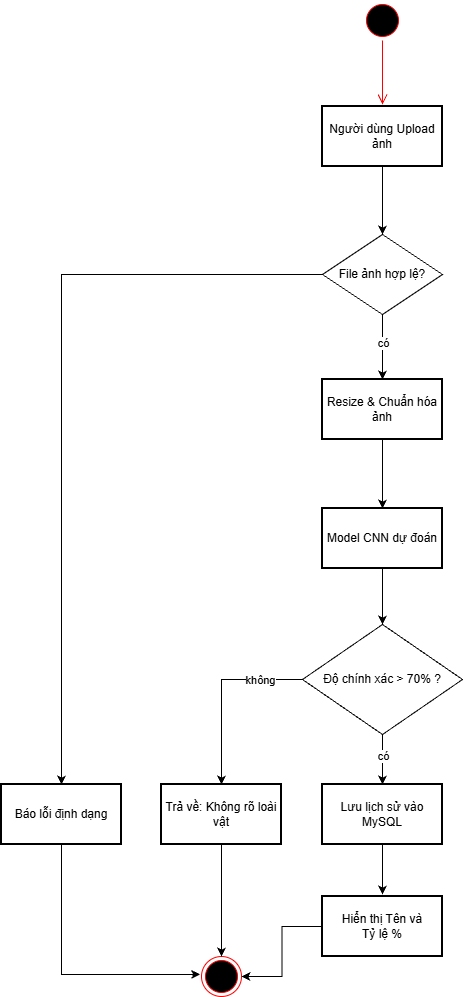

The diagram above was exported from draw.io. Its source (the exported page's mxGraphModel, read from the mxfile embedded in the PNG):
<mxGraphModel dx="1257" dy="1216" grid="1" gridSize="10" guides="1" tooltips="1" connect="1" arrows="1" fold="1" page="1" pageScale="1" pageWidth="827" pageHeight="1169" math="0" shadow="0">
  <root>
    <mxCell id="0" />
    <mxCell id="1" parent="0" />
    <mxCell id="--rMCQ6txWrAxHxnl3p4-215" parent="1" style="ellipse;html=1;shape=startState;fillColor=#000000;strokeColor=#ff0000;" value="" vertex="1">
      <mxGeometry height="40" width="40" x="1281" y="126" as="geometry" />
    </mxCell>
    <mxCell id="--rMCQ6txWrAxHxnl3p4-216" edge="1" parent="1" source="--rMCQ6txWrAxHxnl3p4-215" style="edgeStyle=orthogonalEdgeStyle;html=1;verticalAlign=bottom;endArrow=open;endSize=8;strokeColor=#ff0000;rounded=0;" value="">
      <mxGeometry relative="1" as="geometry">
        <Array as="points">
          <mxPoint x="1301" y="230" />
        </Array>
        <mxPoint x="1301" y="230" as="targetPoint" />
      </mxGeometry>
    </mxCell>
    <mxCell id="--rMCQ6txWrAxHxnl3p4-222" edge="1" parent="1" source="--rMCQ6txWrAxHxnl3p4-217" style="edgeStyle=orthogonalEdgeStyle;rounded=0;orthogonalLoop=1;jettySize=auto;html=1;entryX=0.5;entryY=0;entryDx=0;entryDy=0;" target="--rMCQ6txWrAxHxnl3p4-221">
      <mxGeometry relative="1" as="geometry" />
    </mxCell>
    <mxCell id="--rMCQ6txWrAxHxnl3p4-217" parent="1" style="whiteSpace=wrap;strokeWidth=2;" value="Người dùng Upload ảnh" vertex="1">
      <mxGeometry height="60" width="120" x="1241" y="232" as="geometry" />
    </mxCell>
    <mxCell id="--rMCQ6txWrAxHxnl3p4-223" edge="1" parent="1" source="--rMCQ6txWrAxHxnl3p4-221" style="edgeStyle=orthogonalEdgeStyle;rounded=0;orthogonalLoop=1;jettySize=auto;html=1;entryX=0.5;entryY=0;entryDx=0;entryDy=0;" target="--rMCQ6txWrAxHxnl3p4-226">
      <mxGeometry relative="1" as="geometry">
        <mxPoint x="1301" y="520" as="targetPoint" />
      </mxGeometry>
    </mxCell>
    <mxCell id="--rMCQ6txWrAxHxnl3p4-224" connectable="0" parent="--rMCQ6txWrAxHxnl3p4-223" style="edgeLabel;html=1;align=center;verticalAlign=middle;resizable=0;points=[];" value="có" vertex="1">
      <mxGeometry relative="1" x="-0.1336" as="geometry">
        <mxPoint as="offset" />
      </mxGeometry>
    </mxCell>
    <mxCell id="--rMCQ6txWrAxHxnl3p4-246" edge="1" parent="1" source="--rMCQ6txWrAxHxnl3p4-221" style="edgeStyle=orthogonalEdgeStyle;rounded=0;orthogonalLoop=1;jettySize=auto;html=1;entryX=0.5;entryY=0;entryDx=0;entryDy=0;" target="--rMCQ6txWrAxHxnl3p4-245">
      <mxGeometry relative="1" as="geometry">
        <mxPoint x="960" y="900" as="targetPoint" />
      </mxGeometry>
    </mxCell>
    <mxCell id="--rMCQ6txWrAxHxnl3p4-221" parent="1" style="rhombus;whiteSpace=wrap;html=1;" value="File ảnh hợp lệ?" vertex="1">
      <mxGeometry height="80" width="120" x="1241" y="360" as="geometry" />
    </mxCell>
    <mxCell id="--rMCQ6txWrAxHxnl3p4-228" edge="1" parent="1" source="--rMCQ6txWrAxHxnl3p4-226" style="edgeStyle=orthogonalEdgeStyle;rounded=0;orthogonalLoop=1;jettySize=auto;html=1;entryX=0.5;entryY=0;entryDx=0;entryDy=0;" target="--rMCQ6txWrAxHxnl3p4-227">
      <mxGeometry relative="1" as="geometry" />
    </mxCell>
    <mxCell id="--rMCQ6txWrAxHxnl3p4-226" parent="1" style="whiteSpace=wrap;strokeWidth=2;" value="Resize &amp; Chuẩn hóa ảnh" vertex="1">
      <mxGeometry height="60" width="120" x="1241" y="505" as="geometry" />
    </mxCell>
    <mxCell id="--rMCQ6txWrAxHxnl3p4-231" edge="1" parent="1" source="--rMCQ6txWrAxHxnl3p4-227" style="edgeStyle=orthogonalEdgeStyle;rounded=0;orthogonalLoop=1;jettySize=auto;html=1;entryX=0.5;entryY=0;entryDx=0;entryDy=0;" target="--rMCQ6txWrAxHxnl3p4-229">
      <mxGeometry relative="1" as="geometry" />
    </mxCell>
    <mxCell id="--rMCQ6txWrAxHxnl3p4-227" parent="1" style="whiteSpace=wrap;strokeWidth=2;" value="Model CNN dự đoán" vertex="1">
      <mxGeometry height="60" width="120" x="1241" y="634" as="geometry" />
    </mxCell>
    <mxCell id="--rMCQ6txWrAxHxnl3p4-236" edge="1" parent="1" source="--rMCQ6txWrAxHxnl3p4-229" style="edgeStyle=orthogonalEdgeStyle;rounded=0;orthogonalLoop=1;jettySize=auto;html=1;entryX=0.5;entryY=0;entryDx=0;entryDy=0;" target="--rMCQ6txWrAxHxnl3p4-234">
      <mxGeometry relative="1" as="geometry" />
    </mxCell>
    <mxCell id="--rMCQ6txWrAxHxnl3p4-243" connectable="0" parent="--rMCQ6txWrAxHxnl3p4-236" style="edgeLabel;html=1;align=center;verticalAlign=middle;resizable=0;points=[];" value="có" vertex="1">
      <mxGeometry relative="1" x="-0.1714" as="geometry">
        <mxPoint as="offset" />
      </mxGeometry>
    </mxCell>
    <mxCell id="--rMCQ6txWrAxHxnl3p4-242" edge="1" parent="1" source="--rMCQ6txWrAxHxnl3p4-229" style="edgeStyle=orthogonalEdgeStyle;rounded=0;orthogonalLoop=1;jettySize=auto;html=1;entryX=0.5;entryY=0;entryDx=0;entryDy=0;" target="--rMCQ6txWrAxHxnl3p4-241">
      <mxGeometry relative="1" as="geometry" />
    </mxCell>
    <mxCell id="--rMCQ6txWrAxHxnl3p4-244" connectable="0" parent="--rMCQ6txWrAxHxnl3p4-242" style="edgeLabel;html=1;align=center;verticalAlign=middle;resizable=0;points=[];" value="không" vertex="1">
      <mxGeometry relative="1" x="-0.5337" as="geometry">
        <mxPoint as="offset" />
      </mxGeometry>
    </mxCell>
    <mxCell id="--rMCQ6txWrAxHxnl3p4-229" parent="1" style="rhombus;whiteSpace=wrap;html=1;" value="Độ chính xác &amp;gt; 70% ?" vertex="1">
      <mxGeometry height="110" width="160" x="1221" y="750" as="geometry" />
    </mxCell>
    <mxCell id="--rMCQ6txWrAxHxnl3p4-237" edge="1" parent="1" source="--rMCQ6txWrAxHxnl3p4-234" style="edgeStyle=orthogonalEdgeStyle;rounded=0;orthogonalLoop=1;jettySize=auto;html=1;">
      <mxGeometry relative="1" as="geometry">
        <mxPoint x="1301" y="1020" as="targetPoint" />
      </mxGeometry>
    </mxCell>
    <mxCell id="--rMCQ6txWrAxHxnl3p4-234" parent="1" style="whiteSpace=wrap;strokeWidth=2;" value="Lưu lịch sử vào MySQL" vertex="1">
      <mxGeometry height="60" width="120" x="1241" y="910" as="geometry" />
    </mxCell>
    <mxCell id="--rMCQ6txWrAxHxnl3p4-249" edge="1" parent="1" source="--rMCQ6txWrAxHxnl3p4-235" style="edgeStyle=orthogonalEdgeStyle;rounded=0;orthogonalLoop=1;jettySize=auto;html=1;entryX=1;entryY=0.5;entryDx=0;entryDy=0;" target="--rMCQ6txWrAxHxnl3p4-238">
      <mxGeometry relative="1" as="geometry" />
    </mxCell>
    <mxCell id="--rMCQ6txWrAxHxnl3p4-235" parent="1" style="whiteSpace=wrap;strokeWidth=2;" value="Hiển thị Tên và&#10;Tỷ lệ %" vertex="1">
      <mxGeometry height="60" width="120" x="1241" y="1022" as="geometry" />
    </mxCell>
    <mxCell id="--rMCQ6txWrAxHxnl3p4-238" parent="1" style="ellipse;html=1;shape=endState;fillColor=#000000;strokeColor=#ff0000;" value="" vertex="1">
      <mxGeometry height="40" width="40" x="1120" y="1082" as="geometry" />
    </mxCell>
    <mxCell id="--rMCQ6txWrAxHxnl3p4-247" edge="1" parent="1" source="--rMCQ6txWrAxHxnl3p4-241" style="edgeStyle=orthogonalEdgeStyle;rounded=0;orthogonalLoop=1;jettySize=auto;html=1;entryX=0.5;entryY=0;entryDx=0;entryDy=0;" target="--rMCQ6txWrAxHxnl3p4-238">
      <mxGeometry relative="1" as="geometry" />
    </mxCell>
    <mxCell id="--rMCQ6txWrAxHxnl3p4-241" parent="1" style="whiteSpace=wrap;strokeWidth=2;" value="Trả về: Không rõ loài vật" vertex="1">
      <mxGeometry height="60" width="120" x="1080" y="910" as="geometry" />
    </mxCell>
    <mxCell id="--rMCQ6txWrAxHxnl3p4-248" edge="1" parent="1" source="--rMCQ6txWrAxHxnl3p4-245" style="edgeStyle=orthogonalEdgeStyle;rounded=0;orthogonalLoop=1;jettySize=auto;html=1;entryX=-0.035;entryY=0.443;entryDx=0;entryDy=0;entryPerimeter=0;" target="--rMCQ6txWrAxHxnl3p4-238">
      <mxGeometry relative="1" as="geometry">
        <Array as="points">
          <mxPoint x="980" y="1100" />
          <mxPoint x="1110" y="1100" />
        </Array>
        <mxPoint x="1110" y="1100" as="targetPoint" />
      </mxGeometry>
    </mxCell>
    <mxCell id="--rMCQ6txWrAxHxnl3p4-245" parent="1" style="whiteSpace=wrap;strokeWidth=2;" value="Báo lỗi định dạng" vertex="1">
      <mxGeometry height="60" width="120" x="920" y="910" as="geometry" />
    </mxCell>
  </root>
</mxGraphModel>